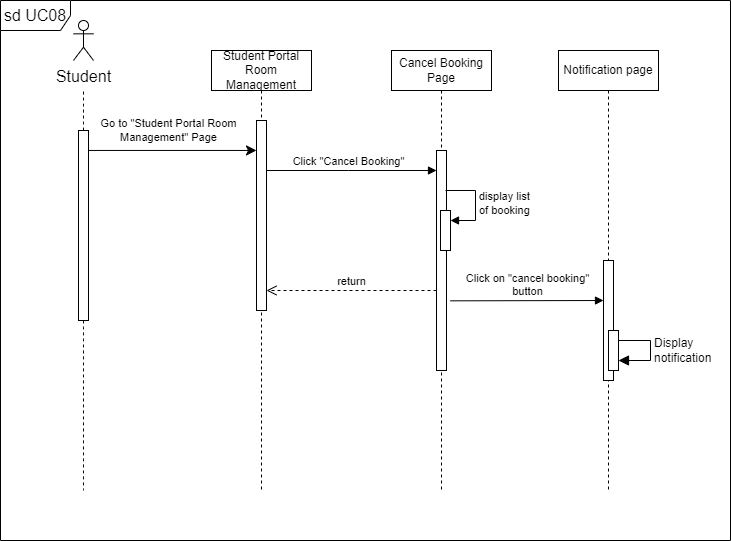

The diagram above was exported from draw.io. Its source (the exported page's mxGraphModel, read from the mxfile embedded in the PNG):
<mxGraphModel dx="1562" dy="832" grid="1" gridSize="10" guides="1" tooltips="1" connect="1" arrows="1" fold="1" page="1" pageScale="1" pageWidth="850" pageHeight="1100" math="0" shadow="0">
  <root>
    <mxCell id="0" />
    <mxCell id="1" parent="0" />
    <mxCell id="aM9ryv3xv72pqoxQDRHE-1" value="Student Portal Room Management" style="shape=umlLifeline;perimeter=lifelinePerimeter;whiteSpace=wrap;html=1;container=0;dropTarget=0;collapsible=0;recursiveResize=0;outlineConnect=0;portConstraint=eastwest;newEdgeStyle={&quot;edgeStyle&quot;:&quot;elbowEdgeStyle&quot;,&quot;elbow&quot;:&quot;vertical&quot;,&quot;curved&quot;:0,&quot;rounded&quot;:0};" parent="1" vertex="1">
      <mxGeometry x="271" y="70" width="100" height="440" as="geometry" />
    </mxCell>
    <mxCell id="aM9ryv3xv72pqoxQDRHE-2" value="" style="html=1;points=[];perimeter=orthogonalPerimeter;outlineConnect=0;targetShapes=umlLifeline;portConstraint=eastwest;newEdgeStyle={&quot;edgeStyle&quot;:&quot;elbowEdgeStyle&quot;,&quot;elbow&quot;:&quot;vertical&quot;,&quot;curved&quot;:0,&quot;rounded&quot;:0};" parent="aM9ryv3xv72pqoxQDRHE-1" vertex="1">
      <mxGeometry x="45" y="70" width="10" height="190" as="geometry" />
    </mxCell>
    <mxCell id="aM9ryv3xv72pqoxQDRHE-5" value="Cancel Booking Page" style="shape=umlLifeline;perimeter=lifelinePerimeter;whiteSpace=wrap;html=1;container=0;dropTarget=0;collapsible=0;recursiveResize=0;outlineConnect=0;portConstraint=eastwest;newEdgeStyle={&quot;edgeStyle&quot;:&quot;elbowEdgeStyle&quot;,&quot;elbow&quot;:&quot;vertical&quot;,&quot;curved&quot;:0,&quot;rounded&quot;:0};" parent="1" vertex="1">
      <mxGeometry x="451" y="70" width="100" height="440" as="geometry" />
    </mxCell>
    <mxCell id="aM9ryv3xv72pqoxQDRHE-6" value="" style="html=1;points=[];perimeter=orthogonalPerimeter;outlineConnect=0;targetShapes=umlLifeline;portConstraint=eastwest;newEdgeStyle={&quot;edgeStyle&quot;:&quot;elbowEdgeStyle&quot;,&quot;elbow&quot;:&quot;vertical&quot;,&quot;curved&quot;:0,&quot;rounded&quot;:0};" parent="aM9ryv3xv72pqoxQDRHE-5" vertex="1">
      <mxGeometry x="45" y="100" width="10" height="220" as="geometry" />
    </mxCell>
    <mxCell id="aM9ryv3xv72pqoxQDRHE-7" value="Click &quot;Cancel Booking&quot;" style="html=1;verticalAlign=bottom;endArrow=block;edgeStyle=elbowEdgeStyle;elbow=vertical;curved=0;rounded=0;" parent="1" source="aM9ryv3xv72pqoxQDRHE-2" target="aM9ryv3xv72pqoxQDRHE-6" edge="1">
      <mxGeometry x="-0.0353" relative="1" as="geometry">
        <mxPoint x="426" y="160" as="sourcePoint" />
        <Array as="points">
          <mxPoint x="408" y="190" />
          <mxPoint x="418" y="150" />
        </Array>
        <mxPoint as="offset" />
      </mxGeometry>
    </mxCell>
    <mxCell id="aM9ryv3xv72pqoxQDRHE-8" value="return" style="html=1;verticalAlign=bottom;endArrow=open;dashed=1;endSize=8;edgeStyle=elbowEdgeStyle;elbow=vertical;curved=0;rounded=0;" parent="1" source="aM9ryv3xv72pqoxQDRHE-6" target="aM9ryv3xv72pqoxQDRHE-2" edge="1">
      <mxGeometry relative="1" as="geometry">
        <mxPoint x="426" y="235" as="targetPoint" />
        <Array as="points">
          <mxPoint x="421" y="310" />
        </Array>
      </mxGeometry>
    </mxCell>
    <mxCell id="4BEXP48q0aMFsrgvhtjv-2" value="" style="html=1;points=[];perimeter=orthogonalPerimeter;outlineConnect=0;targetShapes=umlLifeline;portConstraint=eastwest;newEdgeStyle={&quot;edgeStyle&quot;:&quot;elbowEdgeStyle&quot;,&quot;elbow&quot;:&quot;vertical&quot;,&quot;curved&quot;:0,&quot;rounded&quot;:0};" parent="1" vertex="1">
      <mxGeometry x="138" y="150" width="10" height="190" as="geometry" />
    </mxCell>
    <mxCell id="4BEXP48q0aMFsrgvhtjv-4" value="" style="endArrow=none;dashed=1;html=1;rounded=0;fontSize=12;startSize=8;endSize=8;curved=1;exitX=0.5;exitY=1;exitDx=0;exitDy=0;exitPerimeter=0;" parent="1" source="4BEXP48q0aMFsrgvhtjv-2" edge="1">
      <mxGeometry width="50" height="50" relative="1" as="geometry">
        <mxPoint x="148" y="350" as="sourcePoint" />
        <mxPoint x="143" y="510" as="targetPoint" />
        <Array as="points" />
      </mxGeometry>
    </mxCell>
    <mxCell id="4BEXP48q0aMFsrgvhtjv-5" value="" style="endArrow=none;dashed=1;html=1;rounded=0;fontSize=12;startSize=8;endSize=8;curved=1;" parent="1" source="4BEXP48q0aMFsrgvhtjv-2" edge="1">
      <mxGeometry width="50" height="50" relative="1" as="geometry">
        <mxPoint x="138" y="130" as="sourcePoint" />
        <mxPoint x="143" y="110" as="targetPoint" />
      </mxGeometry>
    </mxCell>
    <mxCell id="4BEXP48q0aMFsrgvhtjv-6" value="Student" style="shape=umlActor;verticalLabelPosition=bottom;verticalAlign=top;html=1;outlineConnect=0;fontSize=16;" parent="1" vertex="1">
      <mxGeometry x="133" y="40" width="20" height="40" as="geometry" />
    </mxCell>
    <mxCell id="4BEXP48q0aMFsrgvhtjv-8" value="" style="endArrow=classic;html=1;rounded=0;fontSize=12;startSize=8;endSize=8;curved=1;exitX=1;exitY=0.105;exitDx=0;exitDy=0;exitPerimeter=0;" parent="1" source="4BEXP48q0aMFsrgvhtjv-2" target="aM9ryv3xv72pqoxQDRHE-2" edge="1">
      <mxGeometry width="50" height="50" relative="1" as="geometry">
        <mxPoint x="268" y="360" as="sourcePoint" />
        <mxPoint x="318" y="230" as="targetPoint" />
      </mxGeometry>
    </mxCell>
    <mxCell id="4BEXP48q0aMFsrgvhtjv-9" value="Go to &quot;Student Portal Room &lt;br&gt;Management&quot; Page" style="text;html=1;align=center;verticalAlign=middle;resizable=0;points=[];autosize=1;strokeColor=none;fillColor=none;fontSize=11;" parent="1" vertex="1">
      <mxGeometry x="148" y="130" width="160" height="40" as="geometry" />
    </mxCell>
    <mxCell id="4BEXP48q0aMFsrgvhtjv-27" value="Notification page" style="shape=umlLifeline;perimeter=lifelinePerimeter;whiteSpace=wrap;html=1;container=0;dropTarget=0;collapsible=0;recursiveResize=0;outlineConnect=0;portConstraint=eastwest;newEdgeStyle={&quot;edgeStyle&quot;:&quot;elbowEdgeStyle&quot;,&quot;elbow&quot;:&quot;vertical&quot;,&quot;curved&quot;:0,&quot;rounded&quot;:0};" parent="1" vertex="1">
      <mxGeometry x="618" y="70" width="100" height="440" as="geometry" />
    </mxCell>
    <mxCell id="4BEXP48q0aMFsrgvhtjv-28" value="" style="html=1;points=[];perimeter=orthogonalPerimeter;outlineConnect=0;targetShapes=umlLifeline;portConstraint=eastwest;newEdgeStyle={&quot;edgeStyle&quot;:&quot;elbowEdgeStyle&quot;,&quot;elbow&quot;:&quot;vertical&quot;,&quot;curved&quot;:0,&quot;rounded&quot;:0};" parent="4BEXP48q0aMFsrgvhtjv-27" vertex="1">
      <mxGeometry x="45" y="210" width="10" height="120" as="geometry" />
    </mxCell>
    <mxCell id="4BEXP48q0aMFsrgvhtjv-31" value="" style="html=1;points=[];perimeter=orthogonalPerimeter;outlineConnect=0;targetShapes=umlLifeline;portConstraint=eastwest;newEdgeStyle={&quot;edgeStyle&quot;:&quot;elbowEdgeStyle&quot;,&quot;elbow&quot;:&quot;vertical&quot;,&quot;curved&quot;:0,&quot;rounded&quot;:0};fontSize=16;direction=west;" parent="4BEXP48q0aMFsrgvhtjv-27" vertex="1">
      <mxGeometry x="50" y="280" width="10" height="40" as="geometry" />
    </mxCell>
    <mxCell id="4BEXP48q0aMFsrgvhtjv-32" value="Display&amp;nbsp;&lt;br&gt;notification" style="html=1;align=left;spacingLeft=2;endArrow=block;rounded=0;edgeStyle=orthogonalEdgeStyle;curved=0;rounded=0;fontSize=12;startSize=8;endSize=8;" parent="4BEXP48q0aMFsrgvhtjv-27" source="4BEXP48q0aMFsrgvhtjv-31" target="4BEXP48q0aMFsrgvhtjv-31" edge="1">
      <mxGeometry relative="1" as="geometry">
        <mxPoint x="55" y="310" as="sourcePoint" />
        <Array as="points">
          <mxPoint x="92" y="290" />
          <mxPoint x="92" y="310" />
        </Array>
        <mxPoint as="offset" />
      </mxGeometry>
    </mxCell>
    <mxCell id="4BEXP48q0aMFsrgvhtjv-36" value="sd UC08" style="shape=umlFrame;whiteSpace=wrap;html=1;pointerEvents=0;fontSize=16;width=70;height=30;" parent="1" vertex="1">
      <mxGeometry x="60" y="20" width="730" height="540" as="geometry" />
    </mxCell>
    <mxCell id="Gn6mRQCU2aPmnwJrgyBF-4" value="" style="html=1;points=[];perimeter=orthogonalPerimeter;outlineConnect=0;targetShapes=umlLifeline;portConstraint=eastwest;newEdgeStyle={&quot;edgeStyle&quot;:&quot;elbowEdgeStyle&quot;,&quot;elbow&quot;:&quot;vertical&quot;,&quot;curved&quot;:0,&quot;rounded&quot;:0};" parent="1" vertex="1">
      <mxGeometry x="500" y="230" width="10" height="40" as="geometry" />
    </mxCell>
    <mxCell id="Gn6mRQCU2aPmnwJrgyBF-5" value="display list&lt;br&gt;of booking&amp;nbsp;" style="html=1;align=left;spacingLeft=2;endArrow=block;rounded=0;edgeStyle=orthogonalEdgeStyle;curved=0;rounded=0;" parent="1" target="Gn6mRQCU2aPmnwJrgyBF-4" edge="1">
      <mxGeometry relative="1" as="geometry">
        <mxPoint x="505" y="210" as="sourcePoint" />
        <Array as="points">
          <mxPoint x="535" y="240" />
        </Array>
      </mxGeometry>
    </mxCell>
    <mxCell id="Gn6mRQCU2aPmnwJrgyBF-6" value="Click on &quot;cancel booking&quot;&lt;br&gt;button" style="html=1;verticalAlign=bottom;endArrow=block;edgeStyle=elbowEdgeStyle;elbow=vertical;curved=0;rounded=0;" parent="1" target="4BEXP48q0aMFsrgvhtjv-28" edge="1">
      <mxGeometry width="80" relative="1" as="geometry">
        <mxPoint x="510" y="320.33" as="sourcePoint" />
        <mxPoint x="590" y="320.33" as="targetPoint" />
        <Array as="points" />
      </mxGeometry>
    </mxCell>
  </root>
</mxGraphModel>